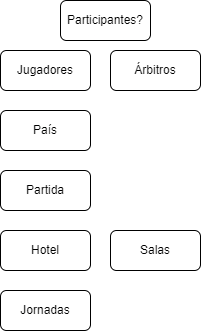

The diagram above was exported from draw.io. Its source (the exported page's mxGraphModel, read from the mxfile embedded in the PNG):
<mxGraphModel dx="1580" dy="949" grid="1" gridSize="10" guides="1" tooltips="1" connect="1" arrows="1" fold="1" page="1" pageScale="1" pageWidth="827" pageHeight="1169" math="0" shadow="0">
  <root>
    <mxCell id="0" />
    <mxCell id="1" parent="0" />
    <mxCell id="FkOazzlrRPi4WBlo6aPA-1" value="Jugadores" style="rounded=1;whiteSpace=wrap;html=1;" vertex="1" parent="1">
      <mxGeometry x="10" y="60" width="90" height="40" as="geometry" />
    </mxCell>
    <mxCell id="FkOazzlrRPi4WBlo6aPA-6" value="Salas" style="rounded=1;whiteSpace=wrap;html=1;" vertex="1" parent="1">
      <mxGeometry x="120" y="240" width="90" height="40" as="geometry" />
    </mxCell>
    <mxCell id="FkOazzlrRPi4WBlo6aPA-7" value="Jornadas" style="rounded=1;whiteSpace=wrap;html=1;" vertex="1" parent="1">
      <mxGeometry x="10" y="300" width="90" height="40" as="geometry" />
    </mxCell>
    <mxCell id="FkOazzlrRPi4WBlo6aPA-8" value="Hotel" style="rounded=1;whiteSpace=wrap;html=1;" vertex="1" parent="1">
      <mxGeometry x="10" y="240" width="90" height="40" as="geometry" />
    </mxCell>
    <mxCell id="FkOazzlrRPi4WBlo6aPA-9" value="Partida" style="rounded=1;whiteSpace=wrap;html=1;" vertex="1" parent="1">
      <mxGeometry x="10" y="180" width="90" height="40" as="geometry" />
    </mxCell>
    <mxCell id="FkOazzlrRPi4WBlo6aPA-10" value="País" style="rounded=1;whiteSpace=wrap;html=1;" vertex="1" parent="1">
      <mxGeometry x="10" y="120" width="90" height="40" as="geometry" />
    </mxCell>
    <mxCell id="FkOazzlrRPi4WBlo6aPA-11" value="Participantes?" style="rounded=1;whiteSpace=wrap;html=1;" vertex="1" parent="1">
      <mxGeometry x="70" y="10" width="90" height="40" as="geometry" />
    </mxCell>
    <mxCell id="FkOazzlrRPi4WBlo6aPA-12" value="Árbitros" style="rounded=1;whiteSpace=wrap;html=1;" vertex="1" parent="1">
      <mxGeometry x="120" y="60" width="90" height="40" as="geometry" />
    </mxCell>
  </root>
</mxGraphModel>